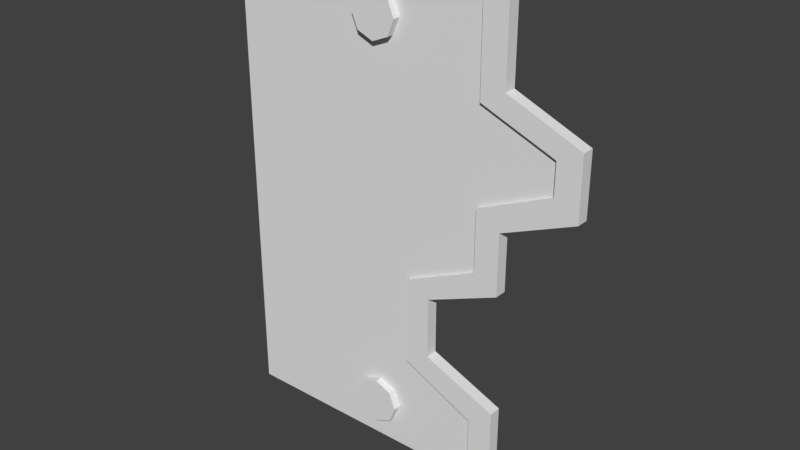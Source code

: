 # Source: Sliding_doors.blend  (saved by Blender 2.79.0; exported with 4.5.12 LTS)
import bpy
from mathutils import Matrix  # noqa: F401  (used for matrix-valued properties, if any)

bpy.ops.wm.read_factory_settings(use_empty=True)
scene = bpy.context.scene
scene.name = 'Scene'

# ---- collections
col_collection_1 = bpy.data.collections.new('Collection 1'); scene.collection.children.link(col_collection_1)

# ---- materials (node trees are filled in below, after node groups)
mat_door = bpy.data.materials.new('Door')
mat_door.alpha_threshold = 0.0
mat_door.use_transparent_shadow = False
mat_door.roughness = 0.5
mat_glow = bpy.data.materials.new('Glow')
mat_glow.alpha_threshold = 0.0
mat_glow.use_transparent_shadow = False
mat_glow.roughness = 0.5
mat_glow.specular_intensity = 0.0

# ---- material node trees

# ---- world
world_world = bpy.data.worlds.new('World'); scene.world = world_world
world_world.color = (0.05088, 0.05088, 0.05088)
world_world.use_sun_shadow = False
world_world.sun_shadow_jitter_overblur = 0.0
world_world.cycles.sampling_method = 'MANUAL'

# ---- meshes
me_door = bpy.data.meshes.new('Door')
me_door.from_pydata([(0.002284, -0.025, -1.0), (0.002284, -0.025, 0.9999), (0.204, -0.01, 0.317), (-0.09622, -0.01, 0.1852), (0.002284, -0.025, 0.6249), (0.002284, -0.025, 0.1249), (-0.09622, -0.01, -0.06749), (0.002284, -0.025, -0.1251), (0.002284, -0.025, -0.6251), (0.2043, -0.01, 0.4485), (-0.3955, -0.01, -0.5608), (-0.09772, -0.01, -0.7014), (0.3005, -0.025, 0.2499), (0.3005, -0.025, 0.4999), (-0.09542, -0.01, 0.5687), (-0.09772, -0.01, -0.9851), (-0.2978, -0.025, -0.5001), (-0.2978, -0.025, -0.2501), (-0.3957, -0.01, -0.2032), (-0.09759, -0.01, 0.9849), (0.002284, 0.025, -1.0), (0.002284, 0.025, 0.9999), (0.204, 0.01, 0.317), (-0.09622, 0.01, 0.1852), (0.002284, 0.025, 0.6249), (0.002284, 0.025, 0.1249), (-0.09622, 0.01, -0.06749), (0.002284, 0.025, -0.1251), (0.002284, 0.025, -0.6251), (0.2043, 0.01, 0.4485), (-0.3955, 0.01, -0.5608), (-0.09772, 0.01, -0.7014), (0.3005, 0.025, 0.2499), (0.3005, 0.025, 0.4999), (-0.09542, 0.01, 0.5687), (-0.09772, 0.01, -0.9851), (-0.2978, 0.025, -0.5001), (-0.2978, 0.025, -0.2501), (-0.3957, 0.01, -0.2032), (-0.09759, 0.01, 0.9849), (0.2043, -0.025, 0.4485), (0.204, -0.025, 0.317), (-0.09622, -0.025, 0.1852), (-0.3957, -0.025, -0.2032), (-0.09622, -0.025, -0.06749), (-0.3955, -0.025, -0.5608), (-0.09772, -0.025, -0.7014), (-0.09772, -0.025, -1.0), (-0.09767, -0.025, 0.9999), (-0.09542, -0.025, 0.5687), (0.2043, 0.025, 0.4485), (0.204, 0.025, 0.317), (-0.09622, 0.025, 0.1852), (-0.3957, 0.025, -0.2032), (-0.09622, 0.025, -0.06749), (-0.3955, 0.025, -0.5608), (-0.09772, 0.025, -0.7014), (-0.09772, 0.025, -1.0), (-0.09767, 0.025, 0.9999), (-0.09542, 0.025, 0.5687), (-1.2, -0.01, 0.1852), (-1.2, 0.01, 0.1852), (-1.2, 0.01, 0.317), (-1.2, -0.01, 0.317), (-1.2, -0.01, -0.5608), (-1.2, 0.01, -0.5608), (-1.2, 0.01, -0.2032), (-1.2, -0.01, -0.2032), (-1.2, -0.01, 0.4485), (-1.2, 0.01, 0.4485), (-1.2, 0.01, 0.5687), (-1.2, -0.01, 0.5687), (-1.2, -0.01, -0.06749), (-1.2, 0.01, -0.06749), (-1.2, -0.01, -0.7014), (-1.2, 0.01, -0.7014), (-1.2, -0.01, -0.9851), (-1.2, -0.01, 0.9849), (-1.2, 0.01, -0.9851), (-1.2, 0.01, 0.9849), (-0.4751, -0.03955, -0.8744), (-0.4751, 0.03347, -0.8744), (-0.4473, -0.03955, -0.8073), (-0.4473, 0.03347, -0.8073), (-0.4751, -0.03955, -0.7401), (-0.4751, 0.03347, -0.7401), (-0.5422, -0.03955, -0.7123), (-0.5422, 0.03347, -0.7123), (-0.6094, -0.03955, -0.7401), (-0.6094, 0.03347, -0.7401), (-0.6372, -0.03955, -0.8073), (-0.6372, 0.03347, -0.8073), (-0.6094, -0.03955, -0.8744), (-0.6094, 0.03347, -0.8744), (-0.5422, -0.03955, -0.9022), (-0.5422, 0.03347, -0.9022), (-0.5422, 0.03347, 0.8761), (-0.5422, -0.03955, 0.8761), (-0.4751, 0.03347, 0.8482), (-0.4751, -0.03955, 0.8482), (-0.4473, 0.03347, 0.7811), (-0.4473, -0.03955, 0.7811), (-0.4751, 0.03347, 0.7139), (-0.4751, -0.03955, 0.7139), (-0.5422, 0.03347, 0.6861), (-0.5422, -0.03955, 0.6861), (-0.6094, 0.03347, 0.7139), (-0.6094, -0.03955, 0.7139), (-0.6372, 0.03347, 0.7811), (-0.6372, -0.03955, 0.7811), (-0.6094, 0.03347, 0.8482), (-0.6094, -0.03955, 0.8482)], [], [(42, 44, 7, 5), (16, 45, 46, 8), (16, 17, 43, 45), (1, 48, 49, 4), (42, 5, 12, 41), (41, 12, 13, 40), (7, 44, 43, 17), (8, 46, 47, 0), (40, 13, 4, 49), (52, 25, 27, 54), (36, 28, 56, 55), (36, 55, 53, 37), (21, 24, 59, 58), (52, 51, 32, 25), (51, 50, 33, 32), (27, 37, 53, 54), (28, 20, 57, 56), (50, 59, 24, 33), (39, 34, 70, 79), (17, 37, 27, 7), (3, 2, 63, 60), (9, 14, 71, 68), (4, 24, 21, 1), (7, 27, 25, 5), (1, 21, 58, 48), (23, 26, 73, 61), (12, 32, 33, 13), (2, 9, 68, 63), (14, 19, 77, 71), (31, 35, 78, 75), (0, 20, 28, 8), (5, 25, 32, 12), (6, 3, 60, 72), (30, 31, 75, 65), (13, 33, 24, 4), (16, 36, 37, 17), (8, 28, 36, 16), (47, 57, 20, 0), (9, 2, 41, 40), (2, 3, 42, 41), (6, 18, 43, 44), (18, 10, 45, 43), (10, 11, 46, 45), (11, 15, 47, 46), (3, 6, 44, 42), (19, 14, 49, 48), (14, 9, 40, 49), (22, 29, 50, 51), (23, 22, 51, 52), (38, 26, 54, 53), (30, 38, 53, 55), (31, 30, 55, 56), (35, 31, 56, 57), (26, 23, 52, 54), (34, 39, 58, 59), (29, 34, 59, 50), (39, 19, 48, 58), (15, 35, 57, 47), (63, 62, 61, 60), (67, 66, 65, 64), (71, 70, 69, 68), (60, 61, 73, 72), (64, 65, 75, 74), (72, 73, 66, 67), (77, 79, 70, 71), (68, 69, 62, 63), (74, 75, 78, 76), (29, 22, 62, 69), (18, 6, 72, 67), (34, 29, 69, 70), (22, 23, 61, 62), (10, 18, 67, 64), (19, 39, 79, 77), (26, 38, 66, 73), (11, 10, 64, 74), (35, 15, 76, 78), (38, 30, 65, 66), (15, 11, 74, 76), (95, 94, 92, 93), (85, 84, 82, 83), (87, 86, 84, 85), (81, 80, 94, 95), (93, 92, 90, 91), (83, 82, 80, 81), (91, 90, 88, 89), (84, 86, 88, 90, 92, 94, 80, 82), (87, 85, 83, 81, 95, 93, 91, 89), (89, 88, 86, 87), (96, 97, 99, 98), (98, 99, 101, 100), (100, 101, 103, 102), (102, 103, 105, 104), (104, 105, 107, 106), (106, 107, 109, 108), (99, 97, 111, 109, 107, 105, 103, 101), (108, 109, 111, 110), (110, 111, 97, 96), (96, 98, 100, 102, 104, 106, 108, 110)])
me_door.polygons.foreach_set('material_index', [0, 0, 0, 0, 0, 0, 0, 0, 0, 0, 0, 0, 0, 0, 0, 0, 0, 0, 0, 1, 0, 0, 1, 1, 0, 0, 1, 0, 0, 0, 1, 1, 0, 0, 1, 1, 1, 0, 0, 0, 0, 0, 0, 0, 0, 0, 0, 0, 0, 0, 0, 0, 0, 0, 0, 0, 0, 0, 0, 0, 0, 0, 0, 0, 0, 0, 0, 0, 0, 0, 0, 0, 0, 0, 0, 0, 0, 0, 0, 0, 0, 0, 0, 0, 0, 0, 0, 0, 0, 0, 0, 0, 0, 0, 0, 0, 0, 0])
me_door.materials.append(mat_door)
me_door.materials.append(mat_glow)
me_door.use_remesh_preserve_volume = False
me_door.use_remesh_preserve_attributes = False
me_door.use_mirror_vertex_groups = False
me_door.update()

# ---- objects
ob_sliding_door = bpy.data.objects.new('Sliding_Door', me_door)

# ---- transforms, parenting, visibility, modifiers, constraints
ob_sliding_door.location = (0.0, 0.0, 0.0)
ob_sliding_door.lineart.crease_threshold = 0.0

# ---- collection membership
col_collection_1.objects.link(ob_sliding_door)

# ---- scene / render settings (as saved in the file)
scene.frame_start = 1; scene.frame_end = 250; scene.frame_set(1)
scene.render.engine = 'BLENDER_EEVEE_NEXT'
scene.render.resolution_percentage = 50
scene.render.dither_intensity = 0.0
scene.cycles.use_denoising = False
scene.cycles.samples = 128
scene.cycles.sampling_pattern = 'TABULATED_SOBOL'
scene.cycles.use_adaptive_sampling = False
scene.cycles.use_light_tree = False
scene.cycles.blur_glossy = 0.0
scene.cycles.sample_clamp_indirect = 0.0
scene.view_settings.view_transform = 'Standard'
bpy.context.view_layer.update()

# ---- added for rendering (the .blend has no active camera and no usable light): camera, sun
cam_auto = bpy.data.cameras.new('AutoCamera')
cam_auto.lens = 50.0
cam_auto.sensor_width = 36.0
cam_auto.clip_end = 1000.0
ob_auto_camera = bpy.data.objects.new('AutoCamera', cam_auto)
scene.collection.objects.link(ob_auto_camera)
ob_auto_camera.location = (1.86453, -2.7802, 1.85133)
ob_auto_camera.rotation_euler = (1.09748, -7.21219e-08, 0.694738)
scene.camera = ob_auto_camera
light_auto_sun = bpy.data.lights.new('AutoSun', 'SUN')
light_auto_sun.energy = 3.0
light_auto_sun.angle = 0.0523599
ob_auto_sun = bpy.data.objects.new('AutoSun', light_auto_sun)
scene.collection.objects.link(ob_auto_sun)
ob_auto_sun.rotation_euler = (0.872665, 0.174533, 0.523599)
bpy.context.view_layer.update()
